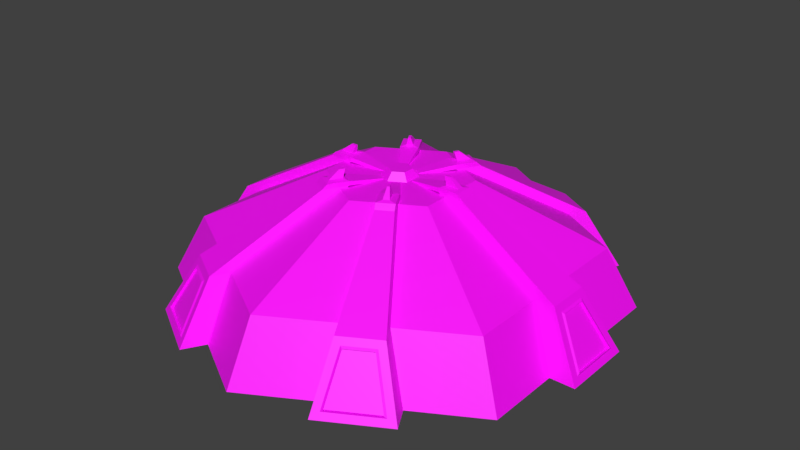 # Source: Tactical_Operations_Center.blend  (saved by Blender 2.80.75; exported with 4.5.12 LTS)
import bpy
from mathutils import Matrix  # noqa: F401  (used for matrix-valued properties, if any)

bpy.ops.wm.read_factory_settings(use_empty=True)
scene = bpy.context.scene
scene.name = 'Scene'

# ---- collections
col_collection_1 = bpy.data.collections.new('Collection 1'); scene.collection.children.link(col_collection_1)

# ---- images (referenced by path relative to the original .blend; pixels are not part of the script)
import os
ASSET_DIR = os.environ.get("B2B_ASSET_DIR", "")  # directory of the original .blend (textures are referenced by path, not embedded)
HERE = os.path.dirname(os.path.abspath(__file__))  # packed textures are extracted next to this script under _unpacked/

def load_image(name, relpath, width, height, colorspace="sRGB"):
    """Load a texture the original file referenced (path relative to the .blend, or extracted next to this script)."""
    p = next((c for c in (os.path.join(HERE, relpath), os.path.join(ASSET_DIR, relpath)) if relpath and os.path.exists(c)), "")
    if p:
        img = bpy.data.images.load(p, check_existing=True)
        img.name = name
    else:  # same state as the original file: an image datablock whose file is absent (Cycles renders it pink)
        img = bpy.data.images.new(name, width, height)
        img.source = "FILE"
        img.filepath = "//" + (relpath or name)
    img.colorspace_settings.name = colorspace
    return img
img_player_tech_building_pallet_psd = load_image('Player Tech Building Pallet.psd', 'Player Tech Building Pallet.psd', 1024, 1024, 'sRGB')

# ---- materials (node trees are filled in below, after node groups)
mat_material = bpy.data.materials.new('Material')
mat_material.use_transparent_shadow = False

# ---- material node trees
mat_material.use_nodes = True; mat_material.node_tree.nodes.clear()
_N = mat_material.node_tree.nodes; _L = mat_material.node_tree.links
n0 = _N.new('ShaderNodeOutputMaterial'); n0.name = 'Material Output'; n0.location = (300, 300)
n1 = _N.new('ShaderNodeBsdfPrincipled'); n1.name = 'Principled BSDF'; n1.location = (10, 300)
n1.distribution = 'GGX'
n1.subsurface_method = 'BURLEY'
n1.inputs[3].default_value = 1.45
n1.inputs[27].default_value = (0.0, 0.0, 0.0, 1.0)
n1.inputs[28].default_value = 1.0
n2 = _N.new('ShaderNodeTexImage'); n2.name = 'Image Texture'; n2.location = (-280, 280)
n2.image = img_player_tech_building_pallet_psd
n2.interpolation = 'Closest'
_L.new(n1.outputs[0], n0.inputs[0])
_L.new(n2.outputs[0], n1.inputs[0])
n0.is_active_output = True

# ---- world
world_world = bpy.data.worlds.new('World'); scene.world = world_world
world_world.color = (0.05088, 0.05088, 0.05088)
world_world.use_sun_shadow = False
world_world.sun_shadow_jitter_overblur = 0.0
world_world.cycles.sampling_method = 'MANUAL'

# ---- meshes
me_plane = bpy.data.meshes.new('Plane')
me_plane.from_pydata([(1.64, 1.346e-08, 0.308), (1.856, 1.346e-08, 0.308), (1.64, -1.346e-08, -0.308), (1.856, -1.346e-08, -0.308), (1.351, 0.5014, -0.1802), (1.351, 0.5014, 0.1802), (1.617, 0.4331, 0.1168), (1.617, 0.4331, -0.1168), (0.4371, 1.012, -0.07529), (0.4371, 1.012, 0.07529), (0.6536, 1.012, 0.07529), (0.6536, 1.012, -0.07529), (0.4671, 1.063, -0.02697), (0.4671, 1.063, 0.02697), (0.5815, 1.063, 0.02697), (0.5815, 1.063, -0.02697), (0.1485, 0.9893, -0.02968), (0.1485, 0.9893, 0.02968), (0.1485, 1.008, -0.02968), (0.1485, 1.008, 0.02968), (0.4371, 1.051, -0.07529), (0.4371, 1.051, 0.07529), (0.6115, 1.051, 0.07529), (0.6115, 1.051, -0.07529), (0.4463, 1.131, -0.01054), (0.4463, 1.131, 0.01054), (0.4936, 1.131, 0.01054), (0.4936, 1.131, -0.01054), (1.827, 0.06835, -0.2098), (1.827, 0.06835, 0.2098), (1.567, 0.5014, 0.1802), (1.567, 0.5014, -0.1802), (1.825, 0.05342, 0.2312), (1.825, 0.05342, -0.2312), (1.598, 0.448, 0.1307), (1.598, 0.448, -0.1307), (1.808, 0.06335, 0.2098), (1.808, 0.06335, -0.2098), (1.598, 0.4281, 0.1168), (1.598, 0.4281, -0.1168)], [], [(5, 30, 10, 9), (3, 2, 4, 31), (0, 1, 30, 5), (29, 28, 37, 36), (10, 11, 23, 22), (30, 31, 11, 10), (31, 4, 8, 11), (14, 15, 27, 26), (20, 8, 16, 18), (11, 8, 20, 23), (9, 10, 22, 21), (16, 17, 19, 18), (9, 21, 19, 17), (21, 20, 18, 19), (13, 12, 20, 21), (14, 13, 21, 22), (15, 14, 22, 23), (12, 15, 23, 20), (25, 26, 27, 24), (12, 13, 25, 24), (15, 12, 24, 27), (13, 14, 26, 25), (33, 32, 1, 3), (34, 35, 31, 30), (35, 33, 3, 31), (32, 34, 30, 1), (28, 29, 32, 33), (6, 7, 35, 34), (7, 28, 33, 35), (29, 6, 34, 32), (36, 37, 39, 38), (6, 29, 36, 38), (7, 6, 38, 39), (28, 7, 39, 37)])
_uv = me_plane.uv_layers.new(name='UVMap')
_uv.uv.foreach_set('vector', [0.1209, 0.9167, 0.1351, 0.9167, 0.1351, 0.9167, 0.1209, 0.9167, 0.1351, 0.931, 0.1209, 0.931, 0.1209, 0.931, 0.1351, 0.931, 0.1209, 0.9167, 0.1351, 0.9167, 0.1351, 0.9167, 0.1209, 0.9167, 0.8807, 0.8148, 0.8807, 0.8748, 0.8807, 0.8748, 0.8807, 0.8148, 0.8807, 0.8026, 0.8807, 0.8869, 0.8807, 0.8869, 0.8807, 0.8026, 0.8807, 0.8026, 0.8807, 0.8869, 0.8807, 0.8869, 0.8807, 0.8026, 0.1351, 0.931, 0.1209, 0.931, 0.1209, 0.931, 0.1351, 0.931, 0.8687, 0.8166, 0.8687, 0.873, 0.8687, 0.873, 0.8687, 0.8166, 0.1168, 0.9365, 0.1168, 0.9365, 0.1168, 0.9365, 0.1168, 0.9365, 0.1351, 0.931, 0.1209, 0.931, 0.1209, 0.931, 0.1351, 0.931, 0.1209, 0.9167, 0.1351, 0.9167, 0.1351, 0.9167, 0.1209, 0.9167, 0.7964, 0.8869, 0.7964, 0.8026, 0.7964, 0.8026, 0.7964, 0.8869, 0.1168, 0.8522, 0.1168, 0.8522, 0.1168, 0.8522, 0.1168, 0.8522, 0.7964, 0.8026, 0.7964, 0.8869, 0.7964, 0.8869, 0.7964, 0.8026, 0.8084, 0.8166, 0.8084, 0.873, 0.7964, 0.8869, 0.7964, 0.8026, 0.1331, 0.9191, 0.1229, 0.9191, 0.1209, 0.9167, 0.1351, 0.9167, 0.8687, 0.873, 0.8687, 0.8166, 0.8807, 0.8026, 0.8807, 0.8869, 0.1229, 0.9286, 0.1331, 0.9286, 0.1351, 0.931, 0.1209, 0.931, 0.6066, 0.1676, 0.6167, 0.1676, 0.6167, 0.1771, 0.6066, 0.1771, 0.8084, 0.873, 0.8084, 0.8166, 0.8084, 0.8166, 0.8084, 0.873, 0.1331, 0.9286, 0.1229, 0.9286, 0.1229, 0.9286, 0.1331, 0.9286, 0.1229, 0.9191, 0.1331, 0.9191, 0.1331, 0.9191, 0.1229, 0.9191, 0.8807, 0.8775, 0.8807, 0.812, 0.8807, 0.8026, 0.8807, 0.8869, 0.8807, 0.8156, 0.8807, 0.8739, 0.8807, 0.8869, 0.8807, 0.8026, 0.2011, 0.9235, 0.2011, 0.9271, 0.2011, 0.9365, 0.2011, 0.9365, 0.2011, 0.8616, 0.2011, 0.8652, 0.2011, 0.8522, 0.2011, 0.8522, 0.5509, 0.1292, 0.5509, 0.1432, 0.5509, 0.1439, 0.5509, 0.1286, 0.5509, 0.1422, 0.5509, 0.1302, 0.5509, 0.1294, 0.5509, 0.143, 0.7095, 0.1186, 0.7095, 0.1176, 0.7095, 0.117, 0.7095, 0.1178, 0.7095, 0.1316, 0.7095, 0.1306, 0.7095, 0.1315, 0.7095, 0.1323, 0.8807, 0.8148, 0.8807, 0.8748, 0.8807, 0.8705, 0.8807, 0.819, 0.2011, 0.8686, 0.2011, 0.8644, 0.2011, 0.8644, 0.2011, 0.8686, 0.8807, 0.8705, 0.8807, 0.819, 0.8807, 0.819, 0.8807, 0.8705, 0.2011, 0.9244, 0.2011, 0.9201, 0.2011, 0.9201, 0.2011, 0.9244])
me_plane.materials.append(mat_material)
me_plane.use_remesh_preserve_volume = False
me_plane.use_remesh_preserve_attributes = False
me_plane.use_mirror_vertex_groups = False
me_plane.update()
me_tile = bpy.data.meshes.new('Tile')
me_tile.from_pydata([(0.0, -2.261e-07, 1.897), (1.643, -1.131e-07, 0.9485), (1.643, 1.131e-07, -0.9485), (0.0, 2.261e-07, -1.897), (-1.643, 1.131e-07, -0.9485), (-1.643, -1.131e-07, 0.9485), (-1.408, 0.5045, -0.8132), (0.0, 0.5045, -1.626), (1.408, 0.5045, 0.8132), (1.408, 0.5045, -0.8132), (-1.408, 0.5045, 0.8132), (0.0, 0.5045, 1.626), (-0.1309, 1.002, -0.07558), (0.0, 1.002, -0.1512), (0.1309, 1.002, 0.07558), (0.1309, 1.002, -0.07558), (-0.1309, 1.002, 0.07558), (0.0, 1.002, 0.1512), (0.5109, 1.002, 0.295), (0.5109, 1.002, -0.295), (0.0, 1.002, -0.5899), (-0.5109, 1.002, -0.295), (-0.5109, 1.002, 0.295), (0.0, 1.002, 0.5899), (0.0, 1.065, 1.986e-07), (-0.0851, 1.065, -0.04913), (0.0, 1.065, -0.09826), (0.0851, 1.065, -0.04913), (0.0851, 1.065, 0.04913), (0.0, 1.065, 0.09826), (-0.0851, 1.065, 0.04913)], [], [(8, 9, 19, 18), (6, 10, 22, 21), (11, 8, 18, 23), (7, 6, 21, 20), (9, 7, 20, 19), (10, 11, 23, 22), (3, 4, 6, 7), (0, 1, 8, 11), (4, 5, 10, 6), (1, 2, 9, 8), (5, 0, 11, 10), (2, 3, 7, 9), (12, 16, 30, 25), (13, 12, 25, 26), (15, 13, 26, 27), (17, 14, 28, 29), (16, 17, 29, 30), (14, 15, 27, 28), (15, 14, 18, 19), (13, 15, 19, 20), (16, 12, 21, 22), (14, 17, 23, 18), (12, 13, 20, 21), (17, 16, 22, 23), (24, 29, 28), (24, 28, 27), (24, 27, 26), (24, 26, 25), (24, 25, 30), (24, 30, 29)])
_k = set([(0, 1), (0, 5), (1, 2), (2, 3), (3, 4), (4, 5), (6, 7), (6, 10), (7, 9), (8, 9), (8, 11), (10, 11), (12, 13), (12, 16), (13, 15), (14, 15), (14, 17), (16, 17), (18, 19), (18, 23), (19, 20), (20, 21), (21, 22), (22, 23), (25, 26), (25, 30), (26, 27), (27, 28), (28, 29), (29, 30)])
me_tile.attributes.new('sharp_edge', 'BOOLEAN', 'EDGE').data.foreach_set('value', [ (min(e.vertices), max(e.vertices)) in _k for e in me_tile.edges])
_uv = me_tile.uv_layers.new(name='UVMap')
_uv.uv.foreach_set('vector', [0.2661, 0.8221, 0.3611, 0.7746, 0.3611, 0.7746, 0.2661, 0.8221, 0.4561, 0.9171, 0.3611, 0.9646, 0.3611, 0.9646, 0.4561, 0.9171, 0.2661, 0.9171, 0.2661, 0.8221, 0.2661, 0.8221, 0.2661, 0.9171, 0.4561, 0.8221, 0.4561, 0.9171, 0.4561, 0.9171, 0.4561, 0.8221, 0.3611, 0.7746, 0.4561, 0.8221, 0.4561, 0.8221, 0.3611, 0.7746, 0.3611, 0.9646, 0.2661, 0.9171, 0.2661, 0.9171, 0.3611, 0.9646, 0.2254, 0.7898, 0.2254, 0.8848, 0.2254, 0.8848, 0.2254, 0.7898, 0.03543, 0.8848, 0.03543, 0.7898, 0.03543, 0.7898, 0.03543, 0.8848, 0.2254, 0.8848, 0.1304, 0.9323, 0.1304, 0.9323, 0.2254, 0.8848, 0.03543, 0.7898, 0.1304, 0.7423, 0.1304, 0.7423, 0.03543, 0.7898, 0.1304, 0.9323, 0.03543, 0.8848, 0.03543, 0.8848, 0.1304, 0.9323, 0.1304, 0.7423, 0.2254, 0.7898, 0.2254, 0.7898, 0.1304, 0.7423, 0.3854, 0.8817, 0.3611, 0.8939, 0.3611, 0.8939, 0.3854, 0.8817, 0.3854, 0.8574, 0.3854, 0.8817, 0.3854, 0.8817, 0.3854, 0.8574, 0.3611, 0.8452, 0.3854, 0.8574, 0.3854, 0.8574, 0.3611, 0.8452, 0.3368, 0.8817, 0.3368, 0.8574, 0.3368, 0.8574, 0.3368, 0.8817, 0.3611, 0.8939, 0.3368, 0.8817, 0.3368, 0.8817, 0.3611, 0.8939, 0.3368, 0.8574, 0.3611, 0.8452, 0.3611, 0.8452, 0.3368, 0.8574, 0.1292, 0.8279, 0.1048, 0.84, 0.03419, 0.8047, 0.1292, 0.7572, 0.1535, 0.84, 0.1292, 0.8279, 0.1292, 0.7572, 0.2242, 0.8047, 0.1292, 0.8765, 0.1535, 0.8644, 0.2242, 0.8997, 0.1292, 0.9472, 0.1048, 0.84, 0.1048, 0.8644, 0.03419, 0.8997, 0.03419, 0.8047, 0.1535, 0.8644, 0.1535, 0.84, 0.2242, 0.8047, 0.2242, 0.8997, 0.1048, 0.8644, 0.1292, 0.8765, 0.1292, 0.9472, 0.03419, 0.8997, 0.3611, 0.8696, 0.3368, 0.8817, 0.3368, 0.8574, 0.3611, 0.8696, 0.3368, 0.8574, 0.3611, 0.8452, 0.3611, 0.8696, 0.3611, 0.8452, 0.3854, 0.8574, 0.3611, 0.8696, 0.3854, 0.8574, 0.3854, 0.8817, 0.3611, 0.8696, 0.3854, 0.8817, 0.3611, 0.8939, 0.3611, 0.8696, 0.3611, 0.8939, 0.3368, 0.8817])
me_tile.materials.append(mat_material)
me_tile.use_remesh_preserve_volume = False
me_tile.use_remesh_preserve_attributes = False
me_tile.use_mirror_vertex_groups = False
me_tile.update()
me_tile.normals_split_custom_set([tuple(v) for v in zip(*[iter([0.4844, 0.8748, 1.049e-07, 0.4844, 0.8748, 1.049e-07, 0.4844, 0.8748, 1.049e-07, 0.4844, 0.8748, 1.049e-07, -0.4844, 0.8748, 1.049e-07, -0.4844, 0.8748, 1.049e-07, -0.4844, 0.8748, 1.049e-07, -0.4844, 0.8748, 1.049e-07, 0.2422, 0.8748, 0.4195, 0.2422, 0.8748, 0.4195, 0.2422, 0.8748, 0.4195, 0.2422, 0.8748, 0.4195, -0.2422, 0.8748, -0.4195, -0.2422, 0.8748, -0.4195, -0.2422, 0.8748, -0.4195, -0.2422, 0.8748, -0.4195, 0.2422, 0.8748, -0.4195, 0.2422, 0.8748, -0.4195, 0.2422, 0.8748, -0.4195, 0.2422, 0.8748, -0.4195, -0.2422, 0.8748, 0.4195, -0.2422, 0.8748, 0.4195, -0.2422, 0.8748, 0.4195, -0.2422, 0.8748, 0.4195, -0.4534, 0.4214, -0.7854, -0.4534, 0.4214, -0.7854, -0.4534, 0.4214, -0.7854, -0.4534, 0.4214, -0.7854, 0.4534, 0.4214, 0.7854, 0.4534, 0.4214, 0.7854, 0.4534, 0.4214, 0.7854, 0.4534, 0.4214, 0.7854, -0.9069, 0.4214, 5.701e-08, -0.9069, 0.4214, 5.701e-08, -0.9069, 0.4214, 5.701e-08, -0.9069, 0.4214, 5.701e-08, 0.9069, 0.4214, 5.701e-08, 0.9069, 0.4214, 5.701e-08, 0.9069, 0.4214, 5.701e-08, 0.9069, 0.4214, 5.701e-08, -0.4534, 0.4214, 0.7854, -0.4534, 0.4214, 0.7854, -0.4534, 0.4214, 0.7854, -0.4534, 0.4214, 0.7854, 0.4534, 0.4214, -0.7854, 0.4534, 0.4214, -0.7854, 0.4534, 0.4214, -0.7854, 0.4534, 0.4214, -0.7854, -0.8121, 0.5835, 2.484e-07, -0.8121, 0.5835, 2.484e-07, -0.8121, 0.5835, 2.484e-07, -0.8121, 0.5835, 2.484e-07, -0.4061, 0.5835, -0.7033, -0.4061, 0.5835, -0.7033, -0.4061, 0.5835, -0.7033, -0.4061, 0.5835, -0.7033, 0.4061, 0.5835, -0.7033, 0.4061, 0.5835, -0.7033, 0.4061, 0.5835, -0.7033, 0.4061, 0.5835, -0.7033, 0.4061, 0.5835, 0.7033, 0.4061, 0.5835, 0.7033, 0.4061, 0.5835, 0.7033, 0.4061, 0.5835, 0.7033, -0.4061, 0.5835, 0.7033, -0.4061, 0.5835, 0.7033, -0.4061, 0.5835, 0.7033, -0.4061, 0.5835, 0.7033, 0.8121, 0.5835, 2.484e-07, 0.8121, 0.5835, 2.484e-07, 0.8121, 0.5835, 2.484e-07, 0.8121, 0.5835, 2.484e-07, 0.0, 1.0, 0.0, 0.0, 1.0, 0.0, 0.0, 1.0, 0.0, 0.0, 1.0, 0.0, 6.087e-08, 1.0, 0.0, 6.087e-08, 1.0, 0.0, 6.087e-08, 1.0, 0.0, 6.087e-08, 1.0, 0.0, 0.0, 1.0, 0.0, 0.0, 1.0, 0.0, 0.0, 1.0, 0.0, 0.0, 1.0, 0.0, -6.087e-08, 1.0, 0.0, -6.087e-08, 1.0, 0.0, -6.087e-08, 1.0, 0.0, -6.087e-08, 1.0, 0.0, -6.087e-08, 1.0, 0.0, -6.087e-08, 1.0, 0.0, -6.087e-08, 1.0, 0.0, -6.087e-08, 1.0, 0.0, 6.087e-08, 1.0, 0.0, 6.087e-08, 1.0, 0.0, 6.087e-08, 1.0, 0.0, 6.087e-08, 1.0, 0.0, 0.0, 1.0, 0.0, 0.0, 1.0, 0.0, 0.0, 1.0, 0.0, 0.0, 1.0, -5.818e-07, 0.0, 1.0, -5.818e-07, 0.0, 1.0, -5.818e-07, 0.0, 1.0, 0.0, 0.0, 1.0, 0.0, 0.0, 1.0, 0.0, 0.0, 1.0, 0.0, 0.0, 1.0, 0.0, 0.0, 1.0, 0.0, 0.0, 1.0, -5.818e-07, 0.0, 1.0, -5.818e-07, 0.0, 1.0, -5.818e-07, 0.0, 1.0, 0.0, 0.0, 1.0, 0.0, 0.0, 1.0, 0.0])] * 3)])

# ---- objects
ob_empty = bpy.data.objects.new('Empty', None)
ob_plane = bpy.data.objects.new('Plane', me_plane)
ob_empty_001 = bpy.data.objects.new('Empty.001', None)
ob_tile_surface = bpy.data.objects.new('Tile Surface', me_tile)

# ---- transforms, parenting, visibility, modifiers, constraints
ob_empty.location = (-0.4499, -0.7498, -0.01491)
ob_empty.scale = (10.64, 10.64, 10.64)
ob_empty.empty_display_type = 'IMAGE'
ob_empty.empty_display_size = 5.0
ob_empty.use_empty_image_alpha = True
ob_empty.color = (1.0, 1.0, 1.0, 0.3756)
ob_empty.hide_select = True
ob_empty.lineart.crease_threshold = 0.0
ob_plane.location = (0.0, 0.0, 0.0)
ob_plane.rotation_euler = (1.571, -0.0, 0.0)
ob_plane.lineart.crease_threshold = 0.0
_m = ob_plane.modifiers.new('Array', 'ARRAY')
_m.count = 6
_m.constant_offset_displace = (0.0, 0.0, 0.0)
_m.use_relative_offset = False
_m.use_object_offset = True
_m.offset_object = ob_empty_001
ob_empty_001.location = (0.0, 0.0, 0.0)
ob_empty_001.rotation_euler = (1.571, -0.0, 1.047)
ob_empty_001.lineart.crease_threshold = 0.0
ob_tile_surface.location = (0.0, 0.0, 0.0)
ob_tile_surface.rotation_euler = (1.571, -0.0, 0.0)
ob_tile_surface.lineart.crease_threshold = 0.0

# ---- collection membership
scene.collection.objects.link(ob_empty)
scene.collection.objects.link(ob_plane)
scene.collection.objects.link(ob_empty_001)
col_collection_1.objects.link(ob_tile_surface)

# ---- scene / render settings (as saved in the file)
scene.frame_start = 1; scene.frame_end = 250; scene.frame_set(1)
scene.render.engine = 'BLENDER_EEVEE_NEXT'
scene.render.resolution_percentage = 50
scene.render.dither_intensity = 0.0
scene.cycles.use_denoising = False
scene.cycles.samples = 128
scene.cycles.sampling_pattern = 'TABULATED_SOBOL'
scene.cycles.use_adaptive_sampling = False
scene.cycles.use_light_tree = False
scene.cycles.blur_glossy = 0.0
scene.cycles.sample_clamp_indirect = 0.0
scene.view_settings.view_transform = 'Standard'
bpy.context.view_layer.update()

# ---- added for rendering (the .blend has no active camera and no usable light): camera, sun
cam_auto = bpy.data.cameras.new('AutoCamera')
cam_auto.lens = 50.0
cam_auto.sensor_width = 36.0
cam_auto.clip_end = 1000.0
ob_auto_camera = bpy.data.objects.new('AutoCamera', cam_auto)
scene.collection.objects.link(ob_auto_camera)
ob_auto_camera.location = (5.02148, -6.02578, 4.58261)
ob_auto_camera.rotation_euler = (1.09748, -7.21219e-08, 0.694738)
scene.camera = ob_auto_camera
light_auto_sun = bpy.data.lights.new('AutoSun', 'SUN')
light_auto_sun.energy = 3.0
light_auto_sun.angle = 0.0523599
ob_auto_sun = bpy.data.objects.new('AutoSun', light_auto_sun)
scene.collection.objects.link(ob_auto_sun)
ob_auto_sun.rotation_euler = (0.872665, 0.174533, 0.523599)
bpy.context.view_layer.update()

